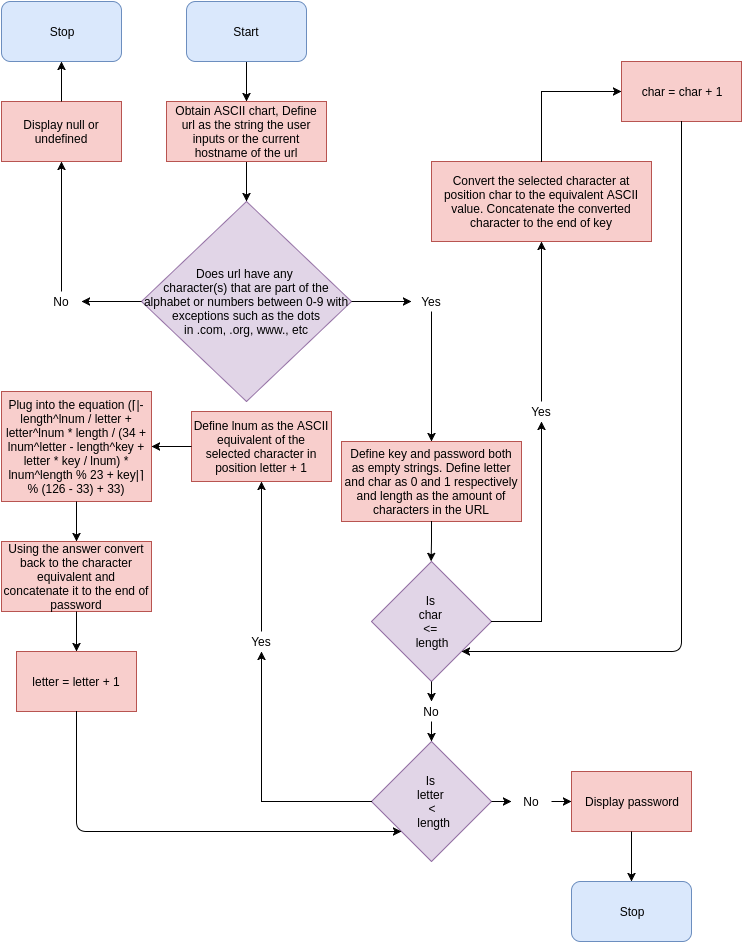

The diagram above was exported from draw.io. Its source (the exported page's mxGraphModel, read from the mxfile embedded in the PNG):
<mxGraphModel dx="885" dy="611" grid="1" gridSize="10" guides="1" tooltips="1" connect="1" arrows="1" fold="1" page="1" pageScale="1" pageWidth="850" pageHeight="1100" background="#ffffff" math="0" shadow="0">
  <root>
    <mxCell id="0" />
    <mxCell id="1" parent="0" />
    <mxCell id="c83229f9e9e9616-9" value="Does url have any&amp;nbsp;&lt;div&gt;character(s)&amp;nbsp;&lt;span&gt;that are part of the alphabet or numbers between 0-9 with&lt;/span&gt;&lt;div&gt;exceptions such as the dots&lt;/div&gt;&lt;div&gt;in .com, .org, www., etc&lt;/div&gt;&lt;/div&gt;" style="rhombus;whiteSpace=wrap;html=1;fillColor=#e1d5e7;strokeColor=#9673a6;" vertex="1" parent="1">
      <mxGeometry x="140" y="200" width="210" height="200" as="geometry" />
    </mxCell>
    <mxCell id="c83229f9e9e9616-20" value="Define key and password both as empty strings. Define letter and char as 0 and 1 respectively and length as the amount of characters in the URL" style="whiteSpace=wrap;html=1;fillColor=#f8cecc;strokeColor=#b85450;" vertex="1" parent="1">
      <mxGeometry x="340" y="440" width="180" height="80" as="geometry" />
    </mxCell>
    <mxCell id="67e194737b4280bf-1" value="Stop" style="rounded=1;whiteSpace=wrap;html=1;fillColor=#dae8fc;strokeColor=#6c8ebf;" vertex="1" parent="1">
      <mxGeometry width="120" height="60" as="geometry" />
    </mxCell>
    <mxCell id="67e194737b4280bf-5" value="Display null or undefined" style="whiteSpace=wrap;html=1;fillColor=#f8cecc;strokeColor=#b85450;" vertex="1" parent="1">
      <mxGeometry y="100" width="120" height="60" as="geometry" />
    </mxCell>
    <mxCell id="67e194737b4280bf-10" style="edgeStyle=orthogonalEdgeStyle;rounded=0;html=1;entryX=0.5;entryY=0;jettySize=auto;orthogonalLoop=1;" edge="1" parent="1" source="67e194737b4280bf-7" target="67e194737b4280bf-9">
      <mxGeometry relative="1" as="geometry" />
    </mxCell>
    <mxCell id="67e194737b4280bf-7" value="Start" style="rounded=1;whiteSpace=wrap;html=1;fillColor=#dae8fc;strokeColor=#6c8ebf;" vertex="1" parent="1">
      <mxGeometry x="185" width="120" height="60" as="geometry" />
    </mxCell>
    <mxCell id="67e194737b4280bf-11" style="edgeStyle=orthogonalEdgeStyle;rounded=0;html=1;jettySize=auto;orthogonalLoop=1;" edge="1" parent="1" source="67e194737b4280bf-9">
      <mxGeometry relative="1" as="geometry">
        <mxPoint x="245" y="200" as="targetPoint" />
      </mxGeometry>
    </mxCell>
    <mxCell id="67e194737b4280bf-9" value="Obtain ASCII chart, Define url as the string the user inputs or the current hostname of the url" style="whiteSpace=wrap;html=1;fillColor=#f8cecc;strokeColor=#b85450;" vertex="1" parent="1">
      <mxGeometry x="165" y="100" width="160" height="60" as="geometry" />
    </mxCell>
    <mxCell id="67e194737b4280bf-13" style="edgeStyle=orthogonalEdgeStyle;rounded=0;html=1;jettySize=auto;orthogonalLoop=1;entryX=1;entryY=0.5;" edge="1" parent="1" source="c83229f9e9e9616-9" target="67e194737b4280bf-15">
      <mxGeometry relative="1" as="geometry">
        <mxPoint x="90" y="300" as="targetPoint" />
        <Array as="points" />
      </mxGeometry>
    </mxCell>
    <mxCell id="67e194737b4280bf-14" style="edgeStyle=orthogonalEdgeStyle;rounded=0;html=1;entryX=0.5;entryY=1;jettySize=auto;orthogonalLoop=1;" edge="1" parent="1" source="67e194737b4280bf-5" target="67e194737b4280bf-1">
      <mxGeometry relative="1" as="geometry" />
    </mxCell>
    <mxCell id="67e194737b4280bf-15" value="No" style="text;html=1;strokeColor=none;fillColor=none;align=center;verticalAlign=middle;whiteSpace=wrap;" vertex="1" parent="1">
      <mxGeometry x="40" y="290" width="40" height="20" as="geometry" />
    </mxCell>
    <mxCell id="67e194737b4280bf-16" style="edgeStyle=orthogonalEdgeStyle;rounded=0;html=1;jettySize=auto;orthogonalLoop=1;" edge="1" parent="1" source="67e194737b4280bf-15" target="67e194737b4280bf-5">
      <mxGeometry relative="1" as="geometry" />
    </mxCell>
    <mxCell id="67e194737b4280bf-19" style="edgeStyle=orthogonalEdgeStyle;rounded=0;html=1;jettySize=auto;orthogonalLoop=1;" edge="1" parent="1" source="c83229f9e9e9616-9">
      <mxGeometry relative="1" as="geometry">
        <mxPoint x="410" y="300" as="targetPoint" />
      </mxGeometry>
    </mxCell>
    <mxCell id="67e194737b4280bf-20" value="Yes" style="text;html=1;strokeColor=none;fillColor=none;align=center;verticalAlign=middle;whiteSpace=wrap;" vertex="1" parent="1">
      <mxGeometry x="410" y="290" width="40" height="20" as="geometry" />
    </mxCell>
    <mxCell id="14e095157de1bf1d-2" style="edgeStyle=orthogonalEdgeStyle;rounded=0;html=1;jettySize=auto;orthogonalLoop=1;" edge="1" parent="1" source="67e194737b4280bf-20">
      <mxGeometry relative="1" as="geometry">
        <mxPoint x="430" y="440" as="targetPoint" />
      </mxGeometry>
    </mxCell>
    <mxCell id="14e095157de1bf1d-4" style="edgeStyle=orthogonalEdgeStyle;rounded=0;html=1;entryX=0.5;entryY=0;jettySize=auto;orthogonalLoop=1;" edge="1" parent="1" source="c83229f9e9e9616-20">
      <mxGeometry relative="1" as="geometry">
        <mxPoint x="429.5882352941178" y="559.8235294117646" as="targetPoint" />
      </mxGeometry>
    </mxCell>
    <mxCell id="14e095157de1bf1d-5" value="Convert the selected character at position char to the equivalent ASCII value. Concatenate the converted character to the end of key" style="whiteSpace=wrap;html=1;fillColor=#f8cecc;strokeColor=#b85450;" vertex="1" parent="1">
      <mxGeometry x="430" y="160" width="220" height="80" as="geometry" />
    </mxCell>
    <mxCell id="14e095157de1bf1d-7" value="Yes" style="text;html=1;strokeColor=none;fillColor=none;align=center;verticalAlign=middle;whiteSpace=wrap;" vertex="1" parent="1">
      <mxGeometry x="520" y="400" width="40" height="20" as="geometry" />
    </mxCell>
    <mxCell id="14e095157de1bf1d-9" style="edgeStyle=orthogonalEdgeStyle;rounded=0;html=1;entryX=0.5;entryY=1;jettySize=auto;orthogonalLoop=1;" edge="1" parent="1" source="14e095157de1bf1d-7" target="14e095157de1bf1d-5">
      <mxGeometry relative="1" as="geometry" />
    </mxCell>
    <mxCell id="14e095157de1bf1d-10" value="Is&amp;nbsp;&lt;div&gt;char&amp;nbsp;&lt;/div&gt;&lt;div&gt;&amp;lt;=&amp;nbsp;&lt;/div&gt;&lt;div&gt;length&lt;/div&gt;" style="rhombus;whiteSpace=wrap;html=1;fillColor=#e1d5e7;strokeColor=#9673a6;" vertex="1" parent="1">
      <mxGeometry x="370" y="560" width="120" height="120" as="geometry" />
    </mxCell>
    <mxCell id="14e095157de1bf1d-11" style="edgeStyle=orthogonalEdgeStyle;rounded=0;html=1;entryX=0.5;entryY=1;jettySize=auto;orthogonalLoop=1;" edge="1" parent="1" source="14e095157de1bf1d-10" target="14e095157de1bf1d-7">
      <mxGeometry relative="1" as="geometry" />
    </mxCell>
    <mxCell id="14e095157de1bf1d-12" value="char = char + 1" style="whiteSpace=wrap;html=1;fillColor=#f8cecc;strokeColor=#b85450;" vertex="1" parent="1">
      <mxGeometry x="620" y="60" width="120" height="60" as="geometry" />
    </mxCell>
    <mxCell id="14e095157de1bf1d-16" style="edgeStyle=orthogonalEdgeStyle;rounded=0;html=1;entryX=0;entryY=0.5;jettySize=auto;orthogonalLoop=1;" edge="1" parent="1" source="14e095157de1bf1d-5" target="14e095157de1bf1d-12">
      <mxGeometry relative="1" as="geometry" />
    </mxCell>
    <mxCell id="14e095157de1bf1d-18" value="" style="endArrow=classic;html=1;exitX=0.5;exitY=1;entryX=1;entryY=1;" edge="1" parent="1" source="14e095157de1bf1d-12" target="14e095157de1bf1d-10">
      <mxGeometry width="50" height="50" relative="1" as="geometry">
        <mxPoint x="650" y="190" as="sourcePoint" />
        <mxPoint x="720" y="350" as="targetPoint" />
        <Array as="points">
          <mxPoint x="680" y="650" />
        </Array>
      </mxGeometry>
    </mxCell>
    <mxCell id="14e095157de1bf1d-20" value="No" style="text;html=1;strokeColor=none;fillColor=none;align=center;verticalAlign=middle;whiteSpace=wrap;" vertex="1" parent="1">
      <mxGeometry x="410" y="700" width="40" height="20" as="geometry" />
    </mxCell>
    <mxCell id="14e095157de1bf1d-21" style="edgeStyle=orthogonalEdgeStyle;rounded=0;html=1;exitX=0.5;exitY=1;entryX=0.5;entryY=0;jettySize=auto;orthogonalLoop=1;" edge="1" parent="1" source="14e095157de1bf1d-10" target="14e095157de1bf1d-20">
      <mxGeometry relative="1" as="geometry" />
    </mxCell>
    <mxCell id="14e095157de1bf1d-22" style="edgeStyle=orthogonalEdgeStyle;rounded=0;html=1;exitX=0.5;exitY=1;entryX=0.5;entryY=0;jettySize=auto;orthogonalLoop=1;" edge="1" parent="1" source="14e095157de1bf1d-20">
      <mxGeometry relative="1" as="geometry">
        <mxPoint x="429.5882352941178" y="739.8235294117646" as="targetPoint" />
      </mxGeometry>
    </mxCell>
    <mxCell id="14e095157de1bf1d-24" value="Is&amp;nbsp;&lt;div&gt;&lt;span&gt;letter&amp;nbsp;&lt;/span&gt;&lt;div&gt;&lt;span&gt;&amp;lt;&lt;/span&gt;&lt;div&gt;&lt;span&gt;&amp;nbsp;length&lt;/span&gt;&lt;/div&gt;&lt;/div&gt;&lt;/div&gt;" style="rhombus;whiteSpace=wrap;html=1;fillColor=#e1d5e7;strokeColor=#9673a6;" vertex="1" parent="1">
      <mxGeometry x="370" y="740" width="120" height="120" as="geometry" />
    </mxCell>
    <mxCell id="14e095157de1bf1d-27" value="Define lnum as the ASCII equivalent of the selected character in position letter + 1" style="whiteSpace=wrap;html=1;fillColor=#f8cecc;strokeColor=#b85450;" vertex="1" parent="1">
      <mxGeometry x="190" y="410" width="140" height="70" as="geometry" />
    </mxCell>
    <mxCell id="14e095157de1bf1d-29" value="Yes" style="text;html=1;strokeColor=none;fillColor=none;align=center;verticalAlign=middle;whiteSpace=wrap;" vertex="1" parent="1">
      <mxGeometry x="240" y="630" width="40" height="20" as="geometry" />
    </mxCell>
    <mxCell id="14e095157de1bf1d-30" style="edgeStyle=orthogonalEdgeStyle;rounded=0;html=1;entryX=0.5;entryY=1;jettySize=auto;orthogonalLoop=1;" edge="1" parent="1" source="14e095157de1bf1d-24" target="14e095157de1bf1d-29">
      <mxGeometry relative="1" as="geometry" />
    </mxCell>
    <mxCell id="14e095157de1bf1d-31" style="edgeStyle=orthogonalEdgeStyle;rounded=0;html=1;entryX=0.5;entryY=1;jettySize=auto;orthogonalLoop=1;" edge="1" parent="1" source="14e095157de1bf1d-29" target="14e095157de1bf1d-27">
      <mxGeometry relative="1" as="geometry" />
    </mxCell>
    <mxCell id="14e095157de1bf1d-32" value="Display password" style="whiteSpace=wrap;html=1;fillColor=#f8cecc;strokeColor=#b85450;" vertex="1" parent="1">
      <mxGeometry x="570" y="770" width="120" height="60" as="geometry" />
    </mxCell>
    <mxCell id="14e095157de1bf1d-33" value="No" style="text;html=1;strokeColor=none;fillColor=none;align=center;verticalAlign=middle;whiteSpace=wrap;" vertex="1" parent="1">
      <mxGeometry x="510" y="790" width="40" height="20" as="geometry" />
    </mxCell>
    <mxCell id="14e095157de1bf1d-41" style="edgeStyle=orthogonalEdgeStyle;rounded=0;html=1;exitX=1;exitY=0.5;entryX=0;entryY=0.5;jettySize=auto;orthogonalLoop=1;" edge="1" parent="1" source="14e095157de1bf1d-24" target="14e095157de1bf1d-33">
      <mxGeometry relative="1" as="geometry" />
    </mxCell>
    <mxCell id="14e095157de1bf1d-42" style="edgeStyle=orthogonalEdgeStyle;rounded=0;html=1;exitX=1;exitY=0.5;entryX=0;entryY=0.5;jettySize=auto;orthogonalLoop=1;" edge="1" parent="1" source="14e095157de1bf1d-33" target="14e095157de1bf1d-32">
      <mxGeometry relative="1" as="geometry" />
    </mxCell>
    <mxCell id="14e095157de1bf1d-43" value="Stop" style="rounded=1;whiteSpace=wrap;html=1;fillColor=#dae8fc;strokeColor=#6c8ebf;" vertex="1" parent="1">
      <mxGeometry x="570" y="880" width="120" height="60" as="geometry" />
    </mxCell>
    <mxCell id="14e095157de1bf1d-44" style="edgeStyle=orthogonalEdgeStyle;rounded=0;html=1;entryX=0.5;entryY=0;jettySize=auto;orthogonalLoop=1;" edge="1" parent="1" source="14e095157de1bf1d-32" target="14e095157de1bf1d-43">
      <mxGeometry relative="1" as="geometry" />
    </mxCell>
    <mxCell id="14e095157de1bf1d-45" value="Plug into the equation (⌈|-length^lnum / letter + letter^lnum * length / (34 + lnum^letter - length^key + letter * key / lnum) * lnum^length % 23 + key|⌉ % (126 - 33) + 33)" style="whiteSpace=wrap;html=1;fillColor=#f8cecc;strokeColor=#b85450;" vertex="1" parent="1">
      <mxGeometry y="390" width="150" height="110" as="geometry" />
    </mxCell>
    <mxCell id="14e095157de1bf1d-46" style="edgeStyle=orthogonalEdgeStyle;rounded=0;html=1;jettySize=auto;orthogonalLoop=1;" edge="1" parent="1" source="14e095157de1bf1d-27">
      <mxGeometry relative="1" as="geometry">
        <mxPoint x="150" y="445" as="targetPoint" />
      </mxGeometry>
    </mxCell>
    <mxCell id="14e095157de1bf1d-47" value="Using the answer convert back to the character equivalent and concatenate it to the end of password" style="whiteSpace=wrap;html=1;fillColor=#f8cecc;strokeColor=#b85450;" vertex="1" parent="1">
      <mxGeometry y="540" width="150" height="70" as="geometry" />
    </mxCell>
    <mxCell id="14e095157de1bf1d-48" value="letter = letter + 1" style="whiteSpace=wrap;html=1;fillColor=#f8cecc;strokeColor=#b85450;" vertex="1" parent="1">
      <mxGeometry x="15" y="650" width="120" height="60" as="geometry" />
    </mxCell>
    <mxCell id="14e095157de1bf1d-49" style="edgeStyle=orthogonalEdgeStyle;rounded=0;html=1;entryX=0.5;entryY=0;jettySize=auto;orthogonalLoop=1;" edge="1" parent="1" source="14e095157de1bf1d-45" target="14e095157de1bf1d-47">
      <mxGeometry relative="1" as="geometry" />
    </mxCell>
    <mxCell id="14e095157de1bf1d-50" style="edgeStyle=orthogonalEdgeStyle;rounded=0;html=1;jettySize=auto;orthogonalLoop=1;" edge="1" parent="1" source="14e095157de1bf1d-47" target="14e095157de1bf1d-48">
      <mxGeometry relative="1" as="geometry" />
    </mxCell>
    <mxCell id="14e095157de1bf1d-52" value="" style="endArrow=classic;html=1;exitX=0.5;exitY=1;entryX=0;entryY=1;" edge="1" parent="1" source="14e095157de1bf1d-48" target="14e095157de1bf1d-24">
      <mxGeometry width="50" height="50" relative="1" as="geometry">
        <mxPoint x="150" y="870" as="sourcePoint" />
        <mxPoint x="200" y="820" as="targetPoint" />
        <Array as="points">
          <mxPoint x="75" y="830" />
        </Array>
      </mxGeometry>
    </mxCell>
  </root>
</mxGraphModel>